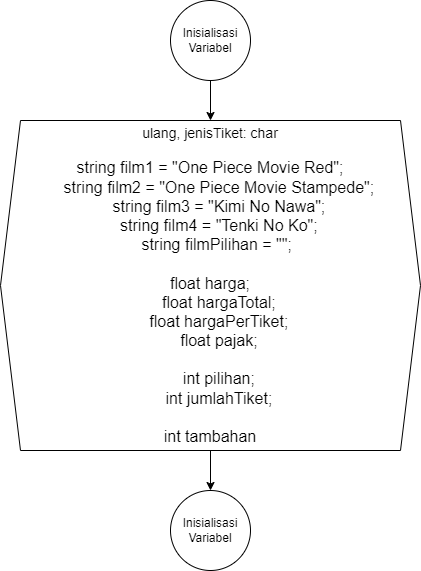

The diagram above was exported from draw.io. Its source (the exported page's mxGraphModel, read from the mxfile embedded in the PNG):
<mxGraphModel dx="3520" dy="1784" grid="1" gridSize="10" guides="1" tooltips="1" connect="1" arrows="1" fold="1" page="1" pageScale="1" pageWidth="850" pageHeight="1100" math="0" shadow="0">
  <root>
    <mxCell id="0" />
    <mxCell id="1" parent="0" />
    <mxCell id="m2Lsev2go2SQ9onNHyc8-3" value="" style="group" vertex="1" connectable="0" parent="1">
      <mxGeometry x="200" y="170" width="420" height="570" as="geometry" />
    </mxCell>
    <mxCell id="DAKQLm33R4ar7NBVHNQ8-1" value="&lt;div&gt;&lt;font style=&quot;font-size: 14px;&quot;&gt;ulang, jenisTiket: char&lt;/font&gt;&lt;/div&gt;&lt;div&gt;&lt;font style=&quot;font-size: 14px;&quot;&gt;&lt;br&gt;&lt;/font&gt;&lt;/div&gt;&lt;div&gt;&lt;font size=&quot;3&quot;&gt;string film1 = &quot;One Piece Movie Red&quot;; &lt;br&gt;&amp;nbsp;&amp;nbsp;&amp;nbsp; string film2 = &quot;One Piece Movie Stampede&quot;;&lt;br&gt;&amp;nbsp;&amp;nbsp;&amp;nbsp; string film3 = &quot;Kimi No Nawa&quot;;&lt;br&gt;&amp;nbsp;&amp;nbsp;&amp;nbsp; string film4 = &quot;Tenki No Ko&quot;;&lt;br&gt;&amp;nbsp;&amp;nbsp;&amp;nbsp; string filmPilihan = &quot;&quot;;&amp;nbsp;&lt;/font&gt;&lt;/div&gt;&lt;div&gt;&lt;font size=&quot;3&quot;&gt;&lt;br&gt;&lt;/font&gt;&lt;/div&gt;&lt;div&gt;&lt;font size=&quot;3&quot;&gt;float harga;&lt;br&gt;&amp;nbsp;&amp;nbsp;&amp;nbsp; float hargaTotal;&lt;br&gt;&amp;nbsp;&amp;nbsp;&amp;nbsp; float hargaPerTiket;&lt;br&gt;&amp;nbsp;&amp;nbsp;&amp;nbsp; float pajak;&lt;br&gt;&lt;br&gt;&amp;nbsp;&amp;nbsp;&amp;nbsp; int pilihan;&lt;br&gt;&amp;nbsp;&amp;nbsp;&amp;nbsp; int jumlahTiket;&lt;br&gt;&lt;/font&gt;&lt;/div&gt;&lt;div&gt;&lt;font size=&quot;3&quot;&gt;&lt;br&gt;&lt;/font&gt;&lt;/div&gt;&lt;div&gt;&lt;font size=&quot;3&quot;&gt;int tambahan&lt;/font&gt;&lt;br&gt;&lt;/div&gt;" style="shape=hexagon;perimeter=hexagonPerimeter2;whiteSpace=wrap;html=1;fixedSize=1;" parent="m2Lsev2go2SQ9onNHyc8-3" vertex="1">
      <mxGeometry y="120" width="420" height="330" as="geometry" />
    </mxCell>
    <mxCell id="DAKQLm33R4ar7NBVHNQ8-44" value="Inisialisasi Variabel" style="ellipse;whiteSpace=wrap;html=1;aspect=fixed;" parent="m2Lsev2go2SQ9onNHyc8-3" vertex="1">
      <mxGeometry x="170" y="490" width="80" height="80" as="geometry" />
    </mxCell>
    <mxCell id="DAKQLm33R4ar7NBVHNQ8-47" value="" style="edgeStyle=orthogonalEdgeStyle;rounded=0;orthogonalLoop=1;jettySize=auto;html=1;" parent="m2Lsev2go2SQ9onNHyc8-3" source="DAKQLm33R4ar7NBVHNQ8-1" target="DAKQLm33R4ar7NBVHNQ8-44" edge="1">
      <mxGeometry relative="1" as="geometry" />
    </mxCell>
    <mxCell id="DAKQLm33R4ar7NBVHNQ8-46" value="" style="edgeStyle=orthogonalEdgeStyle;rounded=0;orthogonalLoop=1;jettySize=auto;html=1;" parent="m2Lsev2go2SQ9onNHyc8-3" source="DAKQLm33R4ar7NBVHNQ8-45" target="DAKQLm33R4ar7NBVHNQ8-1" edge="1">
      <mxGeometry relative="1" as="geometry" />
    </mxCell>
    <mxCell id="DAKQLm33R4ar7NBVHNQ8-45" value="Inisialisasi Variabel" style="ellipse;whiteSpace=wrap;html=1;aspect=fixed;" parent="m2Lsev2go2SQ9onNHyc8-3" vertex="1">
      <mxGeometry x="170" width="80" height="80" as="geometry" />
    </mxCell>
  </root>
</mxGraphModel>